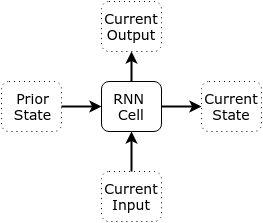

The diagram above was exported from draw.io. Its source (the exported page's mxGraphModel, read from the mxfile embedded in the PNG):
<mxGraphModel dx="1353" dy="886" grid="1" gridSize="10" guides="1" tooltips="1" connect="1" arrows="1" fold="1" page="1" pageScale="1" pageWidth="850" pageHeight="1100" background="#ffffff" math="0" shadow="0">
  <root>
    <mxCell id="0" />
    <mxCell id="1" parent="0" />
    <mxCell id="2" value="RNN&amp;nbsp;&lt;div&gt;Cell&lt;/div&gt;" style="rounded=1;whiteSpace=wrap;html=1;fontFamily=Verdana;fontSize=14;" vertex="1" parent="1">
      <mxGeometry x="170" y="360" width="60" height="50" as="geometry" />
    </mxCell>
    <mxCell id="3" value="Current Input" style="text;html=1;strokeColor=#000000;fillColor=none;align=center;verticalAlign=middle;whiteSpace=wrap;overflow=hidden;dashed=1;dashPattern=1 4;rounded=1;fontFamily=Verdana;fontSize=14;" vertex="1" parent="1">
      <mxGeometry x="170" y="450" width="60" height="50" as="geometry" />
    </mxCell>
    <mxCell id="4" value="" style="endArrow=classic;html=1;strokeWidth=2;exitX=0.5;exitY=0;entryX=0.5;entryY=1;fontFamily=Verdana;fontSize=14;" edge="1" source="3" target="2" parent="1">
      <mxGeometry x="200" y="410" width="50" height="50" as="geometry">
        <mxPoint x="-80" y="90" as="sourcePoint" />
        <mxPoint x="-30" y="40" as="targetPoint" />
      </mxGeometry>
    </mxCell>
    <mxCell id="5" value="Prior&lt;div&gt;State&lt;/div&gt;" style="text;html=1;strokeColor=#000000;fillColor=none;align=center;verticalAlign=middle;whiteSpace=wrap;overflow=hidden;dashed=1;dashPattern=1 4;rounded=1;fontFamily=Verdana;fontSize=14;" vertex="1" parent="1">
      <mxGeometry x="70" y="360" width="60" height="50" as="geometry" />
    </mxCell>
    <mxCell id="6" value="" style="endArrow=classic;html=1;strokeWidth=2;exitX=1;exitY=0.5;entryX=0;entryY=0.5;fontFamily=Verdana;fontSize=14;" edge="1" source="5" target="2" parent="1">
      <mxGeometry x="130" y="385" width="50" height="50" as="geometry">
        <mxPoint x="-80" y="90" as="sourcePoint" />
        <mxPoint x="-30" y="40" as="targetPoint" />
      </mxGeometry>
    </mxCell>
    <mxCell id="7" value="Current Output" style="text;html=1;strokeColor=#000000;fillColor=none;align=center;verticalAlign=middle;whiteSpace=wrap;overflow=hidden;dashed=1;dashPattern=1 4;rounded=1;fontFamily=Verdana;fontSize=14;" vertex="1" parent="1">
      <mxGeometry x="170" y="280" width="60" height="50" as="geometry" />
    </mxCell>
    <mxCell id="8" value="" style="endArrow=classic;html=1;strokeWidth=2;exitX=0.5;exitY=0;entryX=0.5;entryY=1;fontFamily=Verdana;fontSize=14;" edge="1" source="2" target="7" parent="1">
      <mxGeometry x="200" y="330" width="50" height="50" as="geometry">
        <mxPoint x="300" y="360" as="sourcePoint" />
        <mxPoint x="350" y="310" as="targetPoint" />
      </mxGeometry>
    </mxCell>
    <mxCell id="9" value="Current&lt;div&gt;State&lt;/div&gt;" style="text;html=1;strokeColor=#000000;fillColor=none;align=center;verticalAlign=middle;whiteSpace=wrap;overflow=hidden;dashed=1;dashPattern=1 4;rounded=1;fontFamily=Verdana;fontSize=14;" vertex="1" parent="1">
      <mxGeometry x="270" y="360" width="60" height="50" as="geometry" />
    </mxCell>
    <mxCell id="10" value="" style="endArrow=classic;html=1;strokeWidth=2;exitX=1;exitY=0.5;entryX=0;entryY=0.5;fontFamily=Verdana;fontSize=14;" edge="1" source="2" target="9" parent="1">
      <mxGeometry x="230" y="385" width="50" height="50" as="geometry">
        <mxPoint x="-80" y="90" as="sourcePoint" />
        <mxPoint x="-30" y="40" as="targetPoint" />
      </mxGeometry>
    </mxCell>
  </root>
</mxGraphModel>